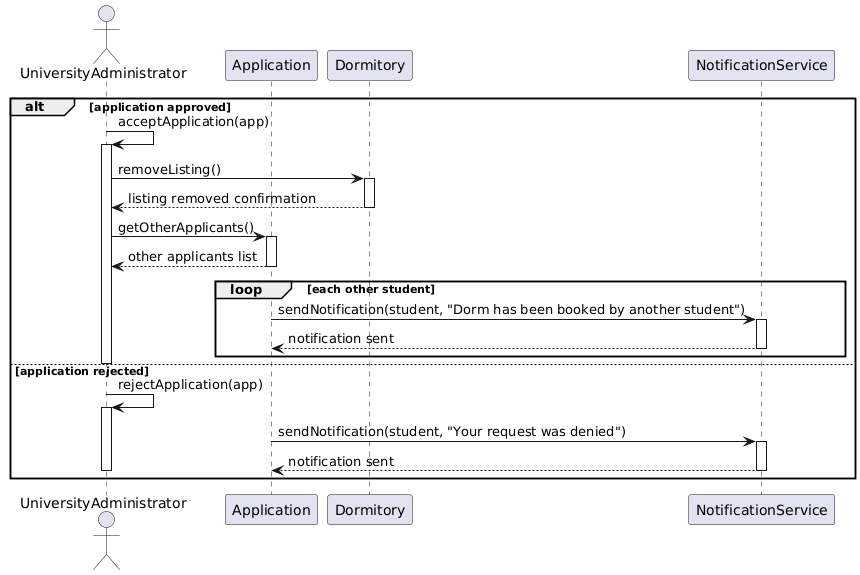

The diagram above was rendered by PlantUML. Its source (embedded in the PNG):
@startuml
actor UniversityAdministrator

participant Application
participant Dormitory
participant NotificationService

alt application approved
    UniversityAdministrator -> UniversityAdministrator : acceptApplication(app)
    activate UniversityAdministrator

    UniversityAdministrator -> Dormitory : removeListing()
    activate Dormitory
    Dormitory --> UniversityAdministrator : listing removed confirmation
    deactivate Dormitory

    UniversityAdministrator -> Application : getOtherApplicants()
    activate Application
    Application --> UniversityAdministrator : other applicants list
    deactivate Application

    loop each other student
        Application -> NotificationService : sendNotification(student, "Dorm has been booked by another student")
        activate NotificationService
        NotificationService --> Application : notification sent
        deactivate NotificationService
    end

    deactivate UniversityAdministrator

else application rejected
    UniversityAdministrator -> UniversityAdministrator : rejectApplication(app)
    activate UniversityAdministrator

    Application -> NotificationService : sendNotification(student, "Your request was denied")
    activate NotificationService
    NotificationService --> Application : notification sent
    deactivate NotificationService

    deactivate UniversityAdministrator
end
@enduml